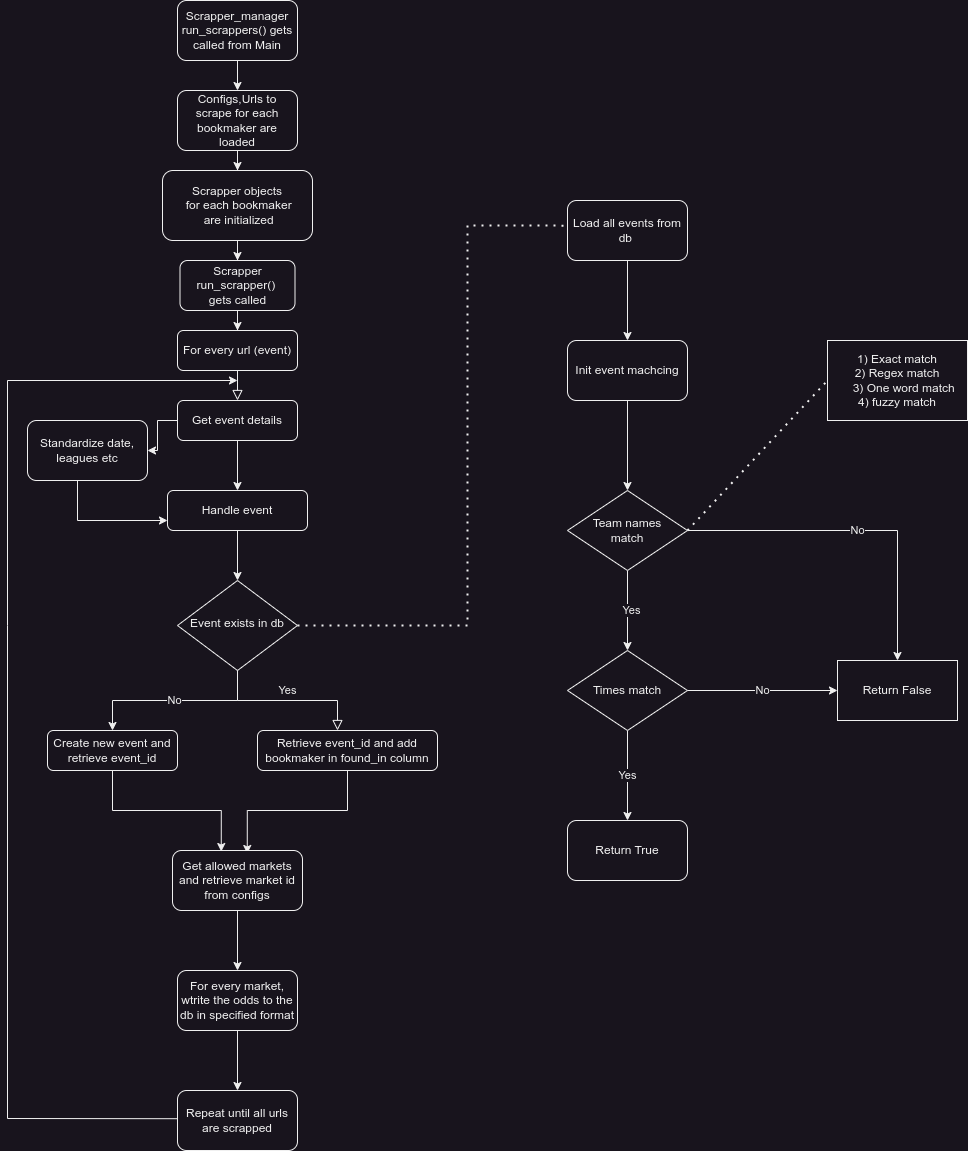

The diagram above was exported from draw.io. Its source (the exported page's mxGraphModel, read from the mxfile embedded in the PNG):
<mxGraphModel dx="1434" dy="779" grid="1" gridSize="10" guides="1" tooltips="1" connect="1" arrows="1" fold="1" page="1" pageScale="1" pageWidth="827" pageHeight="1169" math="0" shadow="0">
  <root>
    <mxCell id="WIyWlLk6GJQsqaUBKTNV-0" />
    <mxCell id="WIyWlLk6GJQsqaUBKTNV-1" parent="WIyWlLk6GJQsqaUBKTNV-0" />
    <mxCell id="WIyWlLk6GJQsqaUBKTNV-2" value="" style="rounded=0;html=1;jettySize=auto;orthogonalLoop=1;fontSize=11;endArrow=block;endFill=0;endSize=8;strokeWidth=1;shadow=0;labelBackgroundColor=none;edgeStyle=orthogonalEdgeStyle;" parent="WIyWlLk6GJQsqaUBKTNV-1" edge="1" source="WIyWlLk6GJQsqaUBKTNV-3">
      <mxGeometry relative="1" as="geometry">
        <mxPoint x="249.5" y="320" as="sourcePoint" />
        <mxPoint x="250" y="400" as="targetPoint" />
      </mxGeometry>
    </mxCell>
    <mxCell id="yoypyRGlYiKEW8iALs4O-11" value="No" style="edgeStyle=orthogonalEdgeStyle;rounded=0;orthogonalLoop=1;jettySize=auto;html=1;entryX=0.5;entryY=0;entryDx=0;entryDy=0;" edge="1" parent="WIyWlLk6GJQsqaUBKTNV-1" source="WIyWlLk6GJQsqaUBKTNV-6" target="WIyWlLk6GJQsqaUBKTNV-7">
      <mxGeometry relative="1" as="geometry" />
    </mxCell>
    <mxCell id="WIyWlLk6GJQsqaUBKTNV-6" value="Event exists in db" style="rhombus;whiteSpace=wrap;html=1;shadow=0;fontFamily=Helvetica;fontSize=12;align=center;strokeWidth=1;spacing=6;spacingTop=-4;" parent="WIyWlLk6GJQsqaUBKTNV-1" vertex="1">
      <mxGeometry x="190" y="580" width="120" height="90" as="geometry" />
    </mxCell>
    <mxCell id="yoypyRGlYiKEW8iALs4O-7" style="edgeStyle=orthogonalEdgeStyle;rounded=0;orthogonalLoop=1;jettySize=auto;html=1;entryX=0.375;entryY=0.017;entryDx=0;entryDy=0;entryPerimeter=0;" edge="1" parent="WIyWlLk6GJQsqaUBKTNV-1" source="WIyWlLk6GJQsqaUBKTNV-7" target="yoypyRGlYiKEW8iALs4O-5">
      <mxGeometry relative="1" as="geometry" />
    </mxCell>
    <mxCell id="WIyWlLk6GJQsqaUBKTNV-7" value="Create new event and retrieve event_id" style="rounded=1;whiteSpace=wrap;html=1;fontSize=12;glass=0;strokeWidth=1;shadow=0;" parent="WIyWlLk6GJQsqaUBKTNV-1" vertex="1">
      <mxGeometry x="60" y="730" width="130" height="40" as="geometry" />
    </mxCell>
    <mxCell id="yoypyRGlYiKEW8iALs4O-3" style="edgeStyle=orthogonalEdgeStyle;rounded=0;orthogonalLoop=1;jettySize=auto;html=1;entryX=0.5;entryY=0;entryDx=0;entryDy=0;" edge="1" parent="WIyWlLk6GJQsqaUBKTNV-1" source="Pc072-vI2ULjjaTgulvG-0" target="Pc072-vI2ULjjaTgulvG-1">
      <mxGeometry relative="1" as="geometry" />
    </mxCell>
    <mxCell id="yoypyRGlYiKEW8iALs4O-62" value="" style="edgeStyle=orthogonalEdgeStyle;rounded=0;orthogonalLoop=1;jettySize=auto;html=1;" edge="1" parent="WIyWlLk6GJQsqaUBKTNV-1" source="Pc072-vI2ULjjaTgulvG-0" target="yoypyRGlYiKEW8iALs4O-12">
      <mxGeometry relative="1" as="geometry" />
    </mxCell>
    <mxCell id="Pc072-vI2ULjjaTgulvG-0" value="Get event details" style="rounded=1;whiteSpace=wrap;html=1;" parent="WIyWlLk6GJQsqaUBKTNV-1" vertex="1">
      <mxGeometry x="190" y="400" width="120" height="40" as="geometry" />
    </mxCell>
    <mxCell id="yoypyRGlYiKEW8iALs4O-6" value="" style="edgeStyle=orthogonalEdgeStyle;rounded=0;orthogonalLoop=1;jettySize=auto;html=1;" edge="1" parent="WIyWlLk6GJQsqaUBKTNV-1" source="Pc072-vI2ULjjaTgulvG-1" target="WIyWlLk6GJQsqaUBKTNV-6">
      <mxGeometry relative="1" as="geometry" />
    </mxCell>
    <mxCell id="Pc072-vI2ULjjaTgulvG-1" value="Handle event" style="rounded=1;whiteSpace=wrap;html=1;" parent="WIyWlLk6GJQsqaUBKTNV-1" vertex="1">
      <mxGeometry x="180" y="490" width="140" height="40" as="geometry" />
    </mxCell>
    <mxCell id="Pc072-vI2ULjjaTgulvG-7" value="Yes" style="edgeStyle=orthogonalEdgeStyle;rounded=0;html=1;jettySize=auto;orthogonalLoop=1;fontSize=11;endArrow=block;endFill=0;endSize=8;strokeWidth=1;shadow=0;labelBackgroundColor=none;exitX=0.5;exitY=1;exitDx=0;exitDy=0;" parent="WIyWlLk6GJQsqaUBKTNV-1" edge="1" source="WIyWlLk6GJQsqaUBKTNV-6">
      <mxGeometry y="10" relative="1" as="geometry">
        <mxPoint as="offset" />
        <mxPoint x="310" y="630" as="sourcePoint" />
        <mxPoint x="350" y="730" as="targetPoint" />
        <Array as="points">
          <mxPoint x="250" y="700" />
          <mxPoint x="350" y="700" />
        </Array>
      </mxGeometry>
    </mxCell>
    <mxCell id="yoypyRGlYiKEW8iALs4O-8" style="edgeStyle=orthogonalEdgeStyle;rounded=0;orthogonalLoop=1;jettySize=auto;html=1;entryX=0.575;entryY=0.05;entryDx=0;entryDy=0;entryPerimeter=0;" edge="1" parent="WIyWlLk6GJQsqaUBKTNV-1" source="yoypyRGlYiKEW8iALs4O-1" target="yoypyRGlYiKEW8iALs4O-5">
      <mxGeometry relative="1" as="geometry" />
    </mxCell>
    <mxCell id="yoypyRGlYiKEW8iALs4O-1" value="Retrieve event_id and add bookmaker in found_in column" style="rounded=1;whiteSpace=wrap;html=1;fontSize=12;glass=0;strokeWidth=1;shadow=0;" vertex="1" parent="WIyWlLk6GJQsqaUBKTNV-1">
      <mxGeometry x="270" y="730" width="180" height="40" as="geometry" />
    </mxCell>
    <mxCell id="yoypyRGlYiKEW8iALs4O-15" value="" style="edgeStyle=orthogonalEdgeStyle;rounded=0;orthogonalLoop=1;jettySize=auto;html=1;" edge="1" parent="WIyWlLk6GJQsqaUBKTNV-1" source="yoypyRGlYiKEW8iALs4O-5" target="yoypyRGlYiKEW8iALs4O-14">
      <mxGeometry relative="1" as="geometry" />
    </mxCell>
    <mxCell id="yoypyRGlYiKEW8iALs4O-5" value="Get allowed markets and retrieve market id from configs" style="rounded=1;whiteSpace=wrap;html=1;" vertex="1" parent="WIyWlLk6GJQsqaUBKTNV-1">
      <mxGeometry x="185" y="850" width="130" height="60" as="geometry" />
    </mxCell>
    <mxCell id="yoypyRGlYiKEW8iALs4O-25" style="edgeStyle=orthogonalEdgeStyle;rounded=0;orthogonalLoop=1;jettySize=auto;html=1;entryX=0;entryY=0.75;entryDx=0;entryDy=0;" edge="1" parent="WIyWlLk6GJQsqaUBKTNV-1" target="Pc072-vI2ULjjaTgulvG-1">
      <mxGeometry relative="1" as="geometry">
        <mxPoint x="90" y="550" as="targetPoint" />
        <mxPoint x="90" y="450" as="sourcePoint" />
        <Array as="points">
          <mxPoint x="90" y="520" />
        </Array>
      </mxGeometry>
    </mxCell>
    <mxCell id="yoypyRGlYiKEW8iALs4O-12" value="Standardize date, leagues etc" style="whiteSpace=wrap;html=1;rounded=1;" vertex="1" parent="WIyWlLk6GJQsqaUBKTNV-1">
      <mxGeometry x="40" y="420" width="120" height="60" as="geometry" />
    </mxCell>
    <mxCell id="yoypyRGlYiKEW8iALs4O-17" value="" style="edgeStyle=orthogonalEdgeStyle;rounded=0;orthogonalLoop=1;jettySize=auto;html=1;" edge="1" parent="WIyWlLk6GJQsqaUBKTNV-1" source="yoypyRGlYiKEW8iALs4O-14" target="yoypyRGlYiKEW8iALs4O-16">
      <mxGeometry relative="1" as="geometry" />
    </mxCell>
    <mxCell id="yoypyRGlYiKEW8iALs4O-14" value="For every market, wtrite the odds to the db in specified format" style="whiteSpace=wrap;html=1;rounded=1;" vertex="1" parent="WIyWlLk6GJQsqaUBKTNV-1">
      <mxGeometry x="190" y="970" width="120" height="60" as="geometry" />
    </mxCell>
    <mxCell id="yoypyRGlYiKEW8iALs4O-16" value="Repeat until all urls are scrapped" style="whiteSpace=wrap;html=1;rounded=1;" vertex="1" parent="WIyWlLk6GJQsqaUBKTNV-1">
      <mxGeometry x="190" y="1090" width="120" height="60" as="geometry" />
    </mxCell>
    <mxCell id="WIyWlLk6GJQsqaUBKTNV-3" value="For every url (event)" style="rounded=1;whiteSpace=wrap;html=1;fontSize=12;glass=0;strokeWidth=1;shadow=0;" parent="WIyWlLk6GJQsqaUBKTNV-1" vertex="1">
      <mxGeometry x="190" y="330" width="120" height="40" as="geometry" />
    </mxCell>
    <mxCell id="yoypyRGlYiKEW8iALs4O-60" value="" style="edgeStyle=orthogonalEdgeStyle;rounded=0;orthogonalLoop=1;jettySize=auto;html=1;" edge="1" parent="WIyWlLk6GJQsqaUBKTNV-1" source="yoypyRGlYiKEW8iALs4O-19" target="yoypyRGlYiKEW8iALs4O-59">
      <mxGeometry relative="1" as="geometry" />
    </mxCell>
    <mxCell id="yoypyRGlYiKEW8iALs4O-19" value="Scrapper objects&lt;br&gt;&amp;nbsp;for each bookmaker&lt;br&gt;&amp;nbsp;are initialized" style="whiteSpace=wrap;html=1;rounded=1;glass=0;strokeWidth=1;shadow=0;" vertex="1" parent="WIyWlLk6GJQsqaUBKTNV-1">
      <mxGeometry x="175" y="170" width="150" height="70" as="geometry" />
    </mxCell>
    <mxCell id="yoypyRGlYiKEW8iALs4O-38" value="" style="edgeStyle=orthogonalEdgeStyle;rounded=0;orthogonalLoop=1;jettySize=auto;html=1;" edge="1" parent="WIyWlLk6GJQsqaUBKTNV-1" source="yoypyRGlYiKEW8iALs4O-26" target="yoypyRGlYiKEW8iALs4O-37">
      <mxGeometry relative="1" as="geometry" />
    </mxCell>
    <mxCell id="yoypyRGlYiKEW8iALs4O-46" value="Yes" style="edgeLabel;html=1;align=center;verticalAlign=middle;resizable=0;points=[];" vertex="1" connectable="0" parent="yoypyRGlYiKEW8iALs4O-38">
      <mxGeometry x="-0.0375" y="3" relative="1" as="geometry">
        <mxPoint as="offset" />
      </mxGeometry>
    </mxCell>
    <mxCell id="yoypyRGlYiKEW8iALs4O-50" value="No" style="edgeStyle=orthogonalEdgeStyle;rounded=0;orthogonalLoop=1;jettySize=auto;html=1;" edge="1" parent="WIyWlLk6GJQsqaUBKTNV-1" source="yoypyRGlYiKEW8iALs4O-26" target="yoypyRGlYiKEW8iALs4O-49">
      <mxGeometry relative="1" as="geometry" />
    </mxCell>
    <mxCell id="yoypyRGlYiKEW8iALs4O-26" value="Team names &lt;br&gt;match" style="rhombus;whiteSpace=wrap;html=1;" vertex="1" parent="WIyWlLk6GJQsqaUBKTNV-1">
      <mxGeometry x="580" y="490" width="120" height="80" as="geometry" />
    </mxCell>
    <mxCell id="yoypyRGlYiKEW8iALs4O-30" value="" style="edgeStyle=orthogonalEdgeStyle;rounded=0;orthogonalLoop=1;jettySize=auto;html=1;" edge="1" parent="WIyWlLk6GJQsqaUBKTNV-1" source="yoypyRGlYiKEW8iALs4O-27" target="yoypyRGlYiKEW8iALs4O-29">
      <mxGeometry relative="1" as="geometry" />
    </mxCell>
    <mxCell id="yoypyRGlYiKEW8iALs4O-27" value="Load all events from db&amp;nbsp;" style="rounded=1;whiteSpace=wrap;html=1;" vertex="1" parent="WIyWlLk6GJQsqaUBKTNV-1">
      <mxGeometry x="580" y="200" width="120" height="60" as="geometry" />
    </mxCell>
    <mxCell id="yoypyRGlYiKEW8iALs4O-41" value="" style="edgeStyle=orthogonalEdgeStyle;rounded=0;orthogonalLoop=1;jettySize=auto;html=1;" edge="1" parent="WIyWlLk6GJQsqaUBKTNV-1" source="yoypyRGlYiKEW8iALs4O-29" target="yoypyRGlYiKEW8iALs4O-26">
      <mxGeometry relative="1" as="geometry" />
    </mxCell>
    <mxCell id="yoypyRGlYiKEW8iALs4O-29" value="Init event machcing" style="whiteSpace=wrap;html=1;rounded=1;" vertex="1" parent="WIyWlLk6GJQsqaUBKTNV-1">
      <mxGeometry x="580" y="340" width="120" height="60" as="geometry" />
    </mxCell>
    <mxCell id="yoypyRGlYiKEW8iALs4O-48" value="Yes" style="edgeStyle=orthogonalEdgeStyle;rounded=0;orthogonalLoop=1;jettySize=auto;html=1;" edge="1" parent="WIyWlLk6GJQsqaUBKTNV-1" source="yoypyRGlYiKEW8iALs4O-37" target="yoypyRGlYiKEW8iALs4O-47">
      <mxGeometry relative="1" as="geometry" />
    </mxCell>
    <mxCell id="yoypyRGlYiKEW8iALs4O-37" value="Times match" style="rhombus;whiteSpace=wrap;html=1;" vertex="1" parent="WIyWlLk6GJQsqaUBKTNV-1">
      <mxGeometry x="580" y="650" width="120" height="80" as="geometry" />
    </mxCell>
    <mxCell id="yoypyRGlYiKEW8iALs4O-39" value="1) Exact match&lt;br&gt;2) Regex match&lt;br&gt;&amp;nbsp; &amp;nbsp; 3) One word match&lt;br&gt;4) fuzzy match" style="whiteSpace=wrap;html=1;" vertex="1" parent="WIyWlLk6GJQsqaUBKTNV-1">
      <mxGeometry x="840" y="340" width="140" height="80" as="geometry" />
    </mxCell>
    <mxCell id="yoypyRGlYiKEW8iALs4O-42" value="" style="endArrow=none;dashed=1;html=1;dashPattern=1 3;strokeWidth=2;rounded=0;exitX=1;exitY=0.5;exitDx=0;exitDy=0;entryX=0;entryY=0.419;entryDx=0;entryDy=0;entryPerimeter=0;" edge="1" parent="WIyWlLk6GJQsqaUBKTNV-1" source="WIyWlLk6GJQsqaUBKTNV-6" target="yoypyRGlYiKEW8iALs4O-27">
      <mxGeometry width="50" height="50" relative="1" as="geometry">
        <mxPoint x="335" y="620" as="sourcePoint" />
        <mxPoint x="490" y="220" as="targetPoint" />
        <Array as="points">
          <mxPoint x="480" y="625" />
          <mxPoint x="480" y="225" />
        </Array>
      </mxGeometry>
    </mxCell>
    <mxCell id="yoypyRGlYiKEW8iALs4O-45" value="" style="endArrow=none;dashed=1;html=1;dashPattern=1 3;strokeWidth=2;rounded=0;exitX=1;exitY=0.5;exitDx=0;exitDy=0;entryX=0;entryY=0.5;entryDx=0;entryDy=0;" edge="1" parent="WIyWlLk6GJQsqaUBKTNV-1" source="yoypyRGlYiKEW8iALs4O-26" target="yoypyRGlYiKEW8iALs4O-39">
      <mxGeometry width="50" height="50" relative="1" as="geometry">
        <mxPoint x="790" y="580" as="sourcePoint" />
        <mxPoint x="840" y="530" as="targetPoint" />
      </mxGeometry>
    </mxCell>
    <mxCell id="yoypyRGlYiKEW8iALs4O-47" value="Return True" style="rounded=1;whiteSpace=wrap;html=1;" vertex="1" parent="WIyWlLk6GJQsqaUBKTNV-1">
      <mxGeometry x="580" y="820" width="120" height="60" as="geometry" />
    </mxCell>
    <mxCell id="yoypyRGlYiKEW8iALs4O-49" value="Return False" style="whiteSpace=wrap;html=1;" vertex="1" parent="WIyWlLk6GJQsqaUBKTNV-1">
      <mxGeometry x="850" y="660" width="120" height="60" as="geometry" />
    </mxCell>
    <mxCell id="yoypyRGlYiKEW8iALs4O-51" value="No" style="endArrow=classic;html=1;rounded=0;entryX=0;entryY=0.5;entryDx=0;entryDy=0;" edge="1" parent="WIyWlLk6GJQsqaUBKTNV-1" target="yoypyRGlYiKEW8iALs4O-49">
      <mxGeometry width="50" height="50" relative="1" as="geometry">
        <mxPoint x="700" y="690" as="sourcePoint" />
        <mxPoint x="750" y="640" as="targetPoint" />
      </mxGeometry>
    </mxCell>
    <mxCell id="yoypyRGlYiKEW8iALs4O-54" value="" style="edgeStyle=orthogonalEdgeStyle;rounded=0;orthogonalLoop=1;jettySize=auto;html=1;" edge="1" parent="WIyWlLk6GJQsqaUBKTNV-1" source="yoypyRGlYiKEW8iALs4O-52" target="yoypyRGlYiKEW8iALs4O-53">
      <mxGeometry relative="1" as="geometry" />
    </mxCell>
    <mxCell id="yoypyRGlYiKEW8iALs4O-52" value="Scrapper_manager&lt;br&gt;run_scrappers() gets called from Main" style="rounded=1;whiteSpace=wrap;html=1;" vertex="1" parent="WIyWlLk6GJQsqaUBKTNV-1">
      <mxGeometry x="190" width="120" height="60" as="geometry" />
    </mxCell>
    <mxCell id="yoypyRGlYiKEW8iALs4O-55" value="" style="edgeStyle=orthogonalEdgeStyle;rounded=0;orthogonalLoop=1;jettySize=auto;html=1;" edge="1" parent="WIyWlLk6GJQsqaUBKTNV-1" source="yoypyRGlYiKEW8iALs4O-53" target="yoypyRGlYiKEW8iALs4O-19">
      <mxGeometry relative="1" as="geometry" />
    </mxCell>
    <mxCell id="yoypyRGlYiKEW8iALs4O-53" value="Configs,Urls to scrape for each bookmaker are loaded" style="whiteSpace=wrap;html=1;rounded=1;" vertex="1" parent="WIyWlLk6GJQsqaUBKTNV-1">
      <mxGeometry x="190" y="90" width="120" height="60" as="geometry" />
    </mxCell>
    <mxCell id="yoypyRGlYiKEW8iALs4O-56" value="" style="endArrow=classic;html=1;rounded=0;exitX=-0.032;exitY=0.607;exitDx=0;exitDy=0;exitPerimeter=0;" edge="1" parent="WIyWlLk6GJQsqaUBKTNV-1">
      <mxGeometry width="50" height="50" relative="1" as="geometry">
        <mxPoint x="190.00000000000009" y="1118.2100000000003" as="sourcePoint" />
        <mxPoint x="250" y="380" as="targetPoint" />
        <Array as="points">
          <mxPoint x="20" y="1118" />
          <mxPoint x="20" y="625" />
          <mxPoint x="20" y="380" />
        </Array>
      </mxGeometry>
    </mxCell>
    <mxCell id="yoypyRGlYiKEW8iALs4O-61" value="" style="edgeStyle=orthogonalEdgeStyle;rounded=0;orthogonalLoop=1;jettySize=auto;html=1;" edge="1" parent="WIyWlLk6GJQsqaUBKTNV-1" source="yoypyRGlYiKEW8iALs4O-59" target="WIyWlLk6GJQsqaUBKTNV-3">
      <mxGeometry relative="1" as="geometry" />
    </mxCell>
    <mxCell id="yoypyRGlYiKEW8iALs4O-59" value="Scrapper&lt;br&gt;run_scrapper()&amp;nbsp;&lt;br&gt;gets called" style="rounded=1;whiteSpace=wrap;html=1;" vertex="1" parent="WIyWlLk6GJQsqaUBKTNV-1">
      <mxGeometry x="192.5" y="260" width="115" height="50" as="geometry" />
    </mxCell>
  </root>
</mxGraphModel>